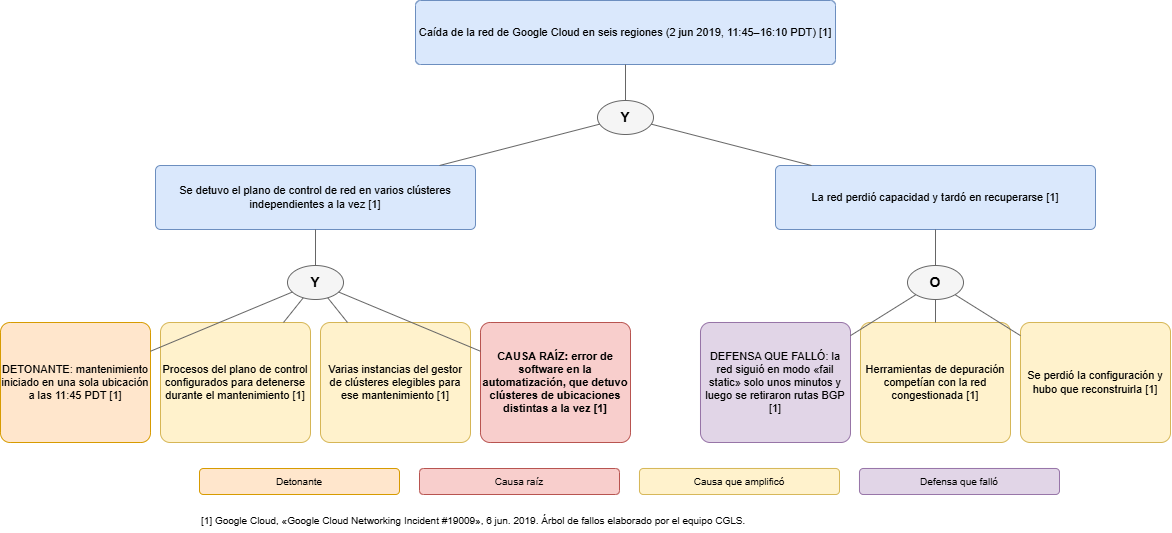

The diagram above was exported from draw.io. Its source (the exported page's mxGraphModel, read from the mxfile embedded in the PNG):
<mxGraphModel dx="4113" dy="1672" grid="1" gridSize="10" guides="1" tooltips="1" connect="1" arrows="1" fold="1" page="1" pageScale="1" pageWidth="640" pageHeight="356" math="0" shadow="0">
  <root>
    <mxCell id="0" />
    <mxCell id="1" parent="0" />
    <mxCell id="ffjQLjRI_j5DZTJ6Hbw_-1" parent="1" style="rounded=1;arcSize=8;whiteSpace=wrap;html=1;fillColor=#DAE8FC;strokeColor=#6C8EBF;fontSize=11;" value="Caída de la red de Google Cloud en seis regiones (2 jun 2019, 11:45–16:10 PDT) [1]" vertex="1">
      <mxGeometry height="64" width="420" x="425" y="390" as="geometry" />
    </mxCell>
    <mxCell id="ffjQLjRI_j5DZTJ6Hbw_-2" parent="1" style="ellipse;whiteSpace=wrap;html=1;fillColor=#F5F5F5;strokeColor=#666666;fontSize=14;fontStyle=1;" value="Y" vertex="1">
      <mxGeometry height="34" width="56" x="607" y="490" as="geometry" />
    </mxCell>
    <mxCell id="ffjQLjRI_j5DZTJ6Hbw_-3" parent="1" style="rounded=1;arcSize=8;whiteSpace=wrap;html=1;fillColor=#DAE8FC;strokeColor=#6C8EBF;fontSize=11;" value="Se detuvo el plano de control de red en varios clústeres independientes a la vez [1]" vertex="1">
      <mxGeometry height="64" width="320" x="165" y="555" as="geometry" />
    </mxCell>
    <mxCell id="ffjQLjRI_j5DZTJ6Hbw_-4" parent="1" style="rounded=1;arcSize=8;whiteSpace=wrap;html=1;fillColor=#DAE8FC;strokeColor=#6C8EBF;fontSize=11;" value="La red perdió capacidad y tardó en recuperarse [1]" vertex="1">
      <mxGeometry height="64" width="320" x="785" y="555" as="geometry" />
    </mxCell>
    <mxCell id="ffjQLjRI_j5DZTJ6Hbw_-5" parent="1" style="ellipse;whiteSpace=wrap;html=1;fillColor=#F5F5F5;strokeColor=#666666;fontSize=14;fontStyle=1;" value="Y" vertex="1">
      <mxGeometry height="34" width="56" x="297" y="655" as="geometry" />
    </mxCell>
    <mxCell id="ffjQLjRI_j5DZTJ6Hbw_-6" parent="1" style="ellipse;whiteSpace=wrap;html=1;fillColor=#F5F5F5;strokeColor=#666666;fontSize=14;fontStyle=1;" value="O" vertex="1">
      <mxGeometry height="34" width="56" x="917" y="655" as="geometry" />
    </mxCell>
    <mxCell id="ffjQLjRI_j5DZTJ6Hbw_-7" parent="1" style="rounded=1;arcSize=8;whiteSpace=wrap;html=1;fillColor=#FFE6CC;strokeColor=#D79B00;fontSize=11;" value="DETONANTE: mantenimiento iniciado en una sola ubicación a las 11:45 PDT [1]" vertex="1">
      <mxGeometry height="120" width="150" x="10" y="712" as="geometry" />
    </mxCell>
    <mxCell id="ffjQLjRI_j5DZTJ6Hbw_-8" parent="1" style="rounded=1;arcSize=8;whiteSpace=wrap;html=1;fillColor=#FFF2CC;strokeColor=#D6B656;fontSize=11;" value="Procesos del plano de control configurados para detenerse durante el mantenimiento [1]" vertex="1">
      <mxGeometry height="120" width="150" x="170" y="712" as="geometry" />
    </mxCell>
    <mxCell id="ffjQLjRI_j5DZTJ6Hbw_-9" parent="1" style="rounded=1;arcSize=8;whiteSpace=wrap;html=1;fillColor=#FFF2CC;strokeColor=#D6B656;fontSize=11;" value="Varias instancias del gestor de clústeres elegibles para ese mantenimiento [1]" vertex="1">
      <mxGeometry height="120" width="150" x="330" y="712" as="geometry" />
    </mxCell>
    <mxCell id="ffjQLjRI_j5DZTJ6Hbw_-10" parent="1" style="rounded=1;arcSize=8;whiteSpace=wrap;html=1;fillColor=#F8CECC;strokeColor=#B85450;fontSize=11;fontStyle=1;" value="CAUSA RAÍZ: error de software en la automatización, que detuvo clústeres de ubicaciones distintas a la vez [1]" vertex="1">
      <mxGeometry height="120" width="150" x="490" y="712" as="geometry" />
    </mxCell>
    <mxCell id="ffjQLjRI_j5DZTJ6Hbw_-11" parent="1" style="rounded=1;arcSize=8;whiteSpace=wrap;html=1;fillColor=#E1D5E7;strokeColor=#9673A6;fontSize=11;" value="DEFENSA QUE FALLÓ: la red siguió en modo «fail static» solo unos minutos y luego se retiraron rutas BGP [1]" vertex="1">
      <mxGeometry height="120" width="150" x="710" y="712" as="geometry" />
    </mxCell>
    <mxCell id="ffjQLjRI_j5DZTJ6Hbw_-12" parent="1" style="rounded=1;arcSize=8;whiteSpace=wrap;html=1;fillColor=#FFF2CC;strokeColor=#D6B656;fontSize=11;" value="Herramientas de depuración competían con la red congestionada [1]" vertex="1">
      <mxGeometry height="120" width="150" x="870" y="712" as="geometry" />
    </mxCell>
    <mxCell id="ffjQLjRI_j5DZTJ6Hbw_-13" parent="1" style="rounded=1;arcSize=8;whiteSpace=wrap;html=1;fillColor=#FFF2CC;strokeColor=#D6B656;fontSize=11;" value="Se perdió la configuración y hubo que reconstruirla [1]" vertex="1">
      <mxGeometry height="120" width="150" x="1030" y="712" as="geometry" />
    </mxCell>
    <mxCell id="ffjQLjRI_j5DZTJ6Hbw_-14" edge="1" parent="1" source="ffjQLjRI_j5DZTJ6Hbw_-1" style="endArrow=none;html=1;strokeColor=#666666;" target="ffjQLjRI_j5DZTJ6Hbw_-2">
      <mxGeometry relative="1" as="geometry" />
    </mxCell>
    <mxCell id="ffjQLjRI_j5DZTJ6Hbw_-15" edge="1" parent="1" source="ffjQLjRI_j5DZTJ6Hbw_-2" style="endArrow=none;html=1;strokeColor=#666666;" target="ffjQLjRI_j5DZTJ6Hbw_-3">
      <mxGeometry relative="1" as="geometry" />
    </mxCell>
    <mxCell id="ffjQLjRI_j5DZTJ6Hbw_-16" edge="1" parent="1" source="ffjQLjRI_j5DZTJ6Hbw_-2" style="endArrow=none;html=1;strokeColor=#666666;" target="ffjQLjRI_j5DZTJ6Hbw_-4">
      <mxGeometry relative="1" as="geometry" />
    </mxCell>
    <mxCell id="ffjQLjRI_j5DZTJ6Hbw_-17" edge="1" parent="1" source="ffjQLjRI_j5DZTJ6Hbw_-3" style="endArrow=none;html=1;strokeColor=#666666;" target="ffjQLjRI_j5DZTJ6Hbw_-5">
      <mxGeometry relative="1" as="geometry" />
    </mxCell>
    <mxCell id="ffjQLjRI_j5DZTJ6Hbw_-18" edge="1" parent="1" source="ffjQLjRI_j5DZTJ6Hbw_-4" style="endArrow=none;html=1;strokeColor=#666666;" target="ffjQLjRI_j5DZTJ6Hbw_-6">
      <mxGeometry relative="1" as="geometry" />
    </mxCell>
    <mxCell id="ffjQLjRI_j5DZTJ6Hbw_-19" edge="1" parent="1" source="ffjQLjRI_j5DZTJ6Hbw_-5" style="endArrow=none;html=1;strokeColor=#666666;" target="ffjQLjRI_j5DZTJ6Hbw_-7">
      <mxGeometry relative="1" as="geometry" />
    </mxCell>
    <mxCell id="ffjQLjRI_j5DZTJ6Hbw_-20" edge="1" parent="1" source="ffjQLjRI_j5DZTJ6Hbw_-5" style="endArrow=none;html=1;strokeColor=#666666;" target="ffjQLjRI_j5DZTJ6Hbw_-8">
      <mxGeometry relative="1" as="geometry" />
    </mxCell>
    <mxCell id="ffjQLjRI_j5DZTJ6Hbw_-21" edge="1" parent="1" source="ffjQLjRI_j5DZTJ6Hbw_-5" style="endArrow=none;html=1;strokeColor=#666666;" target="ffjQLjRI_j5DZTJ6Hbw_-9">
      <mxGeometry relative="1" as="geometry" />
    </mxCell>
    <mxCell id="ffjQLjRI_j5DZTJ6Hbw_-22" edge="1" parent="1" source="ffjQLjRI_j5DZTJ6Hbw_-5" style="endArrow=none;html=1;strokeColor=#666666;" target="ffjQLjRI_j5DZTJ6Hbw_-10">
      <mxGeometry relative="1" as="geometry" />
    </mxCell>
    <mxCell id="ffjQLjRI_j5DZTJ6Hbw_-23" edge="1" parent="1" source="ffjQLjRI_j5DZTJ6Hbw_-6" style="endArrow=none;html=1;strokeColor=#666666;" target="ffjQLjRI_j5DZTJ6Hbw_-11">
      <mxGeometry relative="1" as="geometry" />
    </mxCell>
    <mxCell id="ffjQLjRI_j5DZTJ6Hbw_-24" edge="1" parent="1" source="ffjQLjRI_j5DZTJ6Hbw_-6" style="endArrow=none;html=1;strokeColor=#666666;" target="ffjQLjRI_j5DZTJ6Hbw_-12">
      <mxGeometry relative="1" as="geometry" />
    </mxCell>
    <mxCell id="ffjQLjRI_j5DZTJ6Hbw_-25" edge="1" parent="1" source="ffjQLjRI_j5DZTJ6Hbw_-6" style="endArrow=none;html=1;strokeColor=#666666;" target="ffjQLjRI_j5DZTJ6Hbw_-13">
      <mxGeometry relative="1" as="geometry" />
    </mxCell>
    <mxCell id="ffjQLjRI_j5DZTJ6Hbw_-26" parent="1" style="rounded=1;whiteSpace=wrap;html=1;fillColor=#FFE6CC;strokeColor=#D79B00;fontSize=10;" value="Detonante" vertex="1">
      <mxGeometry height="26" width="200" x="209" y="858" as="geometry" />
    </mxCell>
    <mxCell id="ffjQLjRI_j5DZTJ6Hbw_-27" parent="1" style="rounded=1;whiteSpace=wrap;html=1;fillColor=#F8CECC;strokeColor=#B85450;fontSize=10;" value="Causa raíz" vertex="1">
      <mxGeometry height="26" width="200" x="429" y="858" as="geometry" />
    </mxCell>
    <mxCell id="ffjQLjRI_j5DZTJ6Hbw_-28" parent="1" style="rounded=1;whiteSpace=wrap;html=1;fillColor=#FFF2CC;strokeColor=#D6B656;fontSize=10;" value="Causa que amplificó" vertex="1">
      <mxGeometry height="26" width="200" x="649" y="858" as="geometry" />
    </mxCell>
    <mxCell id="ffjQLjRI_j5DZTJ6Hbw_-29" parent="1" style="rounded=1;whiteSpace=wrap;html=1;fillColor=#E1D5E7;strokeColor=#9673A6;fontSize=10;" value="Defensa que falló" vertex="1">
      <mxGeometry height="26" width="200" x="869" y="858" as="geometry" />
    </mxCell>
    <mxCell id="ffjQLjRI_j5DZTJ6Hbw_-30" parent="1" style="text;html=1;fontSize=10;align=left;" value="[1] Google Cloud, «Google Cloud Networking Incident #19009», 6 jun. 2019. Árbol de fallos elaborado por el equipo CGLS." vertex="1">
      <mxGeometry height="24" width="900" x="209" y="898" as="geometry" />
    </mxCell>
  </root>
</mxGraphModel>